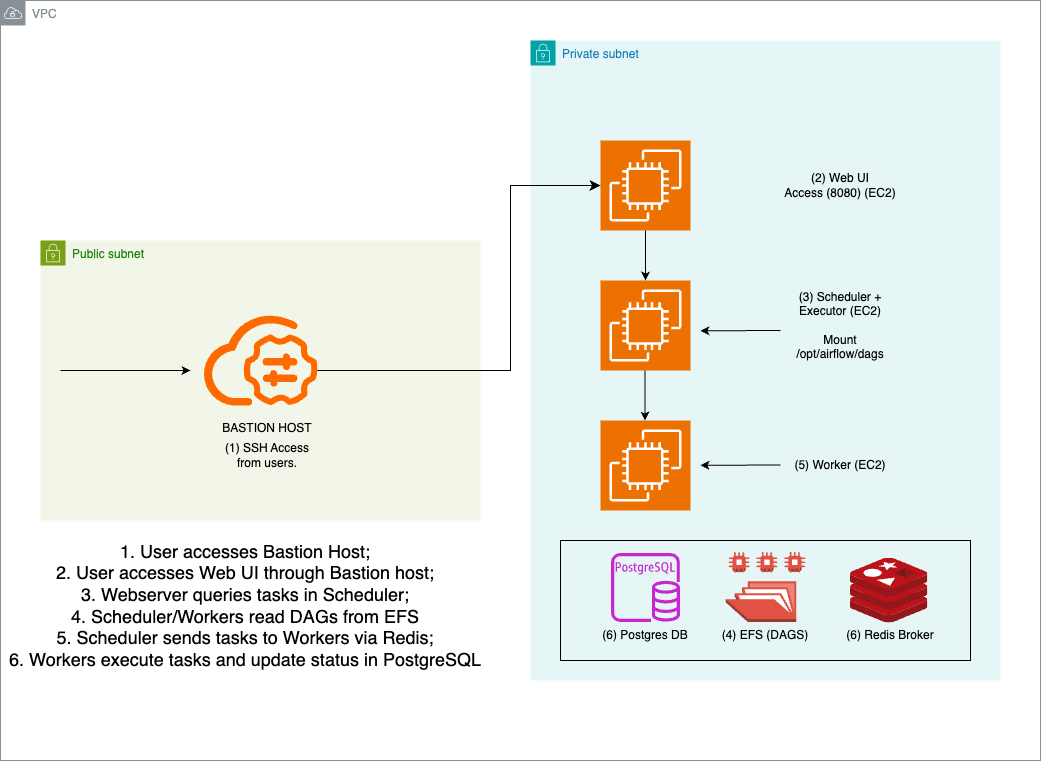

The diagram above was exported from draw.io. Its source (the exported page's mxGraphModel, read from the mxfile embedded in the PNG):
<mxGraphModel dx="1799" dy="1010" grid="1" gridSize="10" guides="1" tooltips="1" connect="1" arrows="1" fold="1" page="1" pageScale="1" pageWidth="1100" pageHeight="850" math="0" shadow="0">
  <root>
    <mxCell id="0" />
    <mxCell id="1" parent="0" />
    <mxCell id="KA9JLvBhYRgR1IYRlo0a-7" value="Private subnet" style="points=[[0,0],[0.25,0],[0.5,0],[0.75,0],[1,0],[1,0.25],[1,0.5],[1,0.75],[1,1],[0.75,1],[0.5,1],[0.25,1],[0,1],[0,0.75],[0,0.5],[0,0.25]];outlineConnect=0;gradientColor=none;html=1;whiteSpace=wrap;fontSize=12;fontStyle=0;container=1;pointerEvents=0;collapsible=0;recursiveResize=0;shape=mxgraph.aws4.group;grIcon=mxgraph.aws4.group_security_group;grStroke=0;strokeColor=#00A4A6;fillColor=#E6F6F7;verticalAlign=top;align=left;spacingLeft=30;fontColor=#147EBA;dashed=0;movable=0;resizable=0;rotatable=0;deletable=0;editable=0;locked=1;connectable=0;" vertex="1" parent="1">
      <mxGeometry x="570" y="80" width="470" height="640" as="geometry" />
    </mxCell>
    <mxCell id="KA9JLvBhYRgR1IYRlo0a-11" value="Public subnet" style="points=[[0,0],[0.25,0],[0.5,0],[0.75,0],[1,0],[1,0.25],[1,0.5],[1,0.75],[1,1],[0.75,1],[0.5,1],[0.25,1],[0,1],[0,0.75],[0,0.5],[0,0.25]];outlineConnect=0;gradientColor=none;html=1;whiteSpace=wrap;fontSize=12;fontStyle=0;container=1;pointerEvents=0;collapsible=0;recursiveResize=0;shape=mxgraph.aws4.group;grIcon=mxgraph.aws4.group_security_group;grStroke=0;strokeColor=#7AA116;fillColor=#F2F6E8;verticalAlign=top;align=left;spacingLeft=30;fontColor=#248814;dashed=0;movable=0;resizable=0;rotatable=0;deletable=0;editable=0;locked=1;connectable=0;" vertex="1" parent="1">
      <mxGeometry x="80" y="280" width="440" height="280" as="geometry" />
    </mxCell>
    <mxCell id="KA9JLvBhYRgR1IYRlo0a-12" value="VPC" style="sketch=0;outlineConnect=0;gradientColor=none;html=1;whiteSpace=wrap;fontSize=12;fontStyle=0;shape=mxgraph.aws4.group;grIcon=mxgraph.aws4.group_vpc;strokeColor=#879196;fillColor=none;verticalAlign=top;align=left;spacingLeft=30;fontColor=#879196;dashed=0;movable=0;resizable=0;rotatable=0;deletable=0;editable=0;locked=1;connectable=0;" vertex="1" parent="1">
      <mxGeometry x="40" y="40" width="1040" height="760" as="geometry" />
    </mxCell>
    <mxCell id="KA9JLvBhYRgR1IYRlo0a-13" value="" style="points=[];aspect=fixed;html=1;align=center;shadow=0;dashed=0;fillColor=#FF6A00;strokeColor=none;shape=mxgraph.alibaba_cloud.bastionhost;" vertex="1" parent="1">
      <mxGeometry x="243.16" y="355" width="113.68" height="90" as="geometry" />
    </mxCell>
    <mxCell id="KA9JLvBhYRgR1IYRlo0a-17" value="" style="sketch=0;points=[[0,0,0],[0.25,0,0],[0.5,0,0],[0.75,0,0],[1,0,0],[0,1,0],[0.25,1,0],[0.5,1,0],[0.75,1,0],[1,1,0],[0,0.25,0],[0,0.5,0],[0,0.75,0],[1,0.25,0],[1,0.5,0],[1,0.75,0]];outlineConnect=0;fontColor=#232F3E;fillColor=#ED7100;strokeColor=#ffffff;dashed=0;verticalLabelPosition=bottom;verticalAlign=top;align=center;html=1;fontSize=12;fontStyle=0;aspect=fixed;shape=mxgraph.aws4.resourceIcon;resIcon=mxgraph.aws4.ec2;" vertex="1" parent="1">
      <mxGeometry x="640" y="180" width="90" height="90" as="geometry" />
    </mxCell>
    <mxCell id="KA9JLvBhYRgR1IYRlo0a-18" value="" style="sketch=0;points=[[0,0,0],[0.25,0,0],[0.5,0,0],[0.75,0,0],[1,0,0],[0,1,0],[0.25,1,0],[0.5,1,0],[0.75,1,0],[1,1,0],[0,0.25,0],[0,0.5,0],[0,0.75,0],[1,0.25,0],[1,0.5,0],[1,0.75,0]];outlineConnect=0;fontColor=#232F3E;fillColor=#ED7100;strokeColor=#ffffff;dashed=0;verticalLabelPosition=bottom;verticalAlign=top;align=center;html=1;fontSize=12;fontStyle=0;aspect=fixed;shape=mxgraph.aws4.resourceIcon;resIcon=mxgraph.aws4.ec2;" vertex="1" parent="1">
      <mxGeometry x="640" y="320" width="90" height="90" as="geometry" />
    </mxCell>
    <mxCell id="KA9JLvBhYRgR1IYRlo0a-19" value="" style="sketch=0;points=[[0,0,0],[0.25,0,0],[0.5,0,0],[0.75,0,0],[1,0,0],[0,1,0],[0.25,1,0],[0.5,1,0],[0.75,1,0],[1,1,0],[0,0.25,0],[0,0.5,0],[0,0.75,0],[1,0.25,0],[1,0.5,0],[1,0.75,0]];outlineConnect=0;fontColor=#232F3E;fillColor=#ED7100;strokeColor=#ffffff;dashed=0;verticalLabelPosition=bottom;verticalAlign=top;align=center;html=1;fontSize=12;fontStyle=0;aspect=fixed;shape=mxgraph.aws4.resourceIcon;resIcon=mxgraph.aws4.ec2;" vertex="1" parent="1">
      <mxGeometry x="640" y="460" width="90" height="90" as="geometry" />
    </mxCell>
    <mxCell id="KA9JLvBhYRgR1IYRlo0a-27" value="" style="group" vertex="1" connectable="0" parent="1">
      <mxGeometry x="256.84000000000003" y="460" width="100" height="50" as="geometry" />
    </mxCell>
    <mxCell id="KA9JLvBhYRgR1IYRlo0a-14" value="BASTION HOST&lt;div&gt;&lt;br&gt;&lt;/div&gt;" style="text;html=1;align=center;verticalAlign=middle;whiteSpace=wrap;rounded=0;movable=1;resizable=1;rotatable=1;deletable=1;editable=1;locked=0;connectable=1;" vertex="1" parent="KA9JLvBhYRgR1IYRlo0a-27">
      <mxGeometry width="100" height="30" as="geometry" />
    </mxCell>
    <mxCell id="KA9JLvBhYRgR1IYRlo0a-15" value="(1) SSH Access from users." style="text;html=1;align=center;verticalAlign=middle;whiteSpace=wrap;rounded=0;" vertex="1" parent="KA9JLvBhYRgR1IYRlo0a-27">
      <mxGeometry y="20" width="100" height="30" as="geometry" />
    </mxCell>
    <mxCell id="KA9JLvBhYRgR1IYRlo0a-28" value="" style="endArrow=classic;html=1;rounded=0;" edge="1" parent="1">
      <mxGeometry width="50" height="50" relative="1" as="geometry">
        <mxPoint x="100" y="410" as="sourcePoint" />
        <mxPoint x="230" y="410" as="targetPoint" />
      </mxGeometry>
    </mxCell>
    <mxCell id="KA9JLvBhYRgR1IYRlo0a-38" value="(2) Web UI&lt;br&gt;Access (8080) (EC2)" style="text;html=1;align=center;verticalAlign=middle;whiteSpace=wrap;rounded=0;" vertex="1" parent="1">
      <mxGeometry x="820" y="210" width="120" height="30" as="geometry" />
    </mxCell>
    <mxCell id="KA9JLvBhYRgR1IYRlo0a-39" value="(3) Scheduler + Executor (EC2)&lt;br&gt;&lt;br&gt;Mount /opt/airflow/dags" style="text;html=1;align=center;verticalAlign=middle;whiteSpace=wrap;rounded=0;" vertex="1" parent="1">
      <mxGeometry x="830" y="350" width="100" height="30" as="geometry" />
    </mxCell>
    <mxCell id="KA9JLvBhYRgR1IYRlo0a-40" value="" style="endArrow=classic;html=1;rounded=0;" edge="1" parent="1">
      <mxGeometry width="50" height="50" relative="1" as="geometry">
        <mxPoint x="820" y="370" as="sourcePoint" />
        <mxPoint x="740" y="370.28999999999996" as="targetPoint" />
      </mxGeometry>
    </mxCell>
    <mxCell id="KA9JLvBhYRgR1IYRlo0a-41" value="(5) Worker (EC2)" style="text;html=1;align=center;verticalAlign=middle;whiteSpace=wrap;rounded=0;" vertex="1" parent="1">
      <mxGeometry x="830" y="490" width="100" height="30" as="geometry" />
    </mxCell>
    <mxCell id="KA9JLvBhYRgR1IYRlo0a-42" value="" style="endArrow=classic;html=1;rounded=0;" edge="1" parent="1">
      <mxGeometry width="50" height="50" relative="1" as="geometry">
        <mxPoint x="820" y="504.5" as="sourcePoint" />
        <mxPoint x="740" y="504.78999999999996" as="targetPoint" />
      </mxGeometry>
    </mxCell>
    <mxCell id="KA9JLvBhYRgR1IYRlo0a-43" value="" style="endArrow=classic;html=1;rounded=0;entryX=0.5;entryY=0;entryDx=0;entryDy=0;entryPerimeter=0;" edge="1" parent="1" source="KA9JLvBhYRgR1IYRlo0a-17" target="KA9JLvBhYRgR1IYRlo0a-18">
      <mxGeometry width="50" height="50" relative="1" as="geometry">
        <mxPoint x="725" y="290" as="sourcePoint" />
        <mxPoint x="680" y="320" as="targetPoint" />
      </mxGeometry>
    </mxCell>
    <mxCell id="KA9JLvBhYRgR1IYRlo0a-45" value="" style="endArrow=classic;html=1;rounded=0;entryX=0.5;entryY=0;entryDx=0;entryDy=0;entryPerimeter=0;" edge="1" parent="1">
      <mxGeometry width="50" height="50" relative="1" as="geometry">
        <mxPoint x="684.5" y="410" as="sourcePoint" />
        <mxPoint x="684.5" y="460" as="targetPoint" />
      </mxGeometry>
    </mxCell>
    <mxCell id="KA9JLvBhYRgR1IYRlo0a-53" value="(6) Redis Broker" style="text;html=1;align=center;verticalAlign=middle;whiteSpace=wrap;rounded=0;" vertex="1" parent="1">
      <mxGeometry x="880" y="660" width="100" height="30" as="geometry" />
    </mxCell>
    <mxCell id="KA9JLvBhYRgR1IYRlo0a-54" value="(4) EFS (DAGS)" style="text;html=1;align=center;verticalAlign=middle;whiteSpace=wrap;rounded=0;" vertex="1" parent="1">
      <mxGeometry x="755" y="660" width="100" height="30" as="geometry" />
    </mxCell>
    <mxCell id="KA9JLvBhYRgR1IYRlo0a-55" value="(6) Postgres DB" style="text;html=1;align=center;verticalAlign=middle;whiteSpace=wrap;rounded=0;" vertex="1" parent="1">
      <mxGeometry x="635" y="660" width="100" height="30" as="geometry" />
    </mxCell>
    <mxCell id="KA9JLvBhYRgR1IYRlo0a-56" value="" style="group" vertex="1" connectable="0" parent="1">
      <mxGeometry x="600" y="580" width="410" height="120" as="geometry" />
    </mxCell>
    <mxCell id="KA9JLvBhYRgR1IYRlo0a-47" value="" style="rounded=0;whiteSpace=wrap;html=1;fillColor=none;" vertex="1" parent="KA9JLvBhYRgR1IYRlo0a-56">
      <mxGeometry width="410" height="120" as="geometry" />
    </mxCell>
    <mxCell id="KA9JLvBhYRgR1IYRlo0a-48" value="" style="sketch=0;outlineConnect=0;fontColor=#232F3E;gradientColor=none;fillColor=#C925D1;strokeColor=none;dashed=0;verticalLabelPosition=bottom;verticalAlign=top;align=center;html=1;fontSize=12;fontStyle=0;aspect=fixed;pointerEvents=1;shape=mxgraph.aws4.rds_postgresql_instance;" vertex="1" parent="KA9JLvBhYRgR1IYRlo0a-56">
      <mxGeometry x="50.5" y="12.5" width="69" height="69" as="geometry" />
    </mxCell>
    <mxCell id="KA9JLvBhYRgR1IYRlo0a-49" value="" style="outlineConnect=0;dashed=0;verticalLabelPosition=bottom;verticalAlign=top;align=center;html=1;shape=mxgraph.aws3.efs_share;fillColor=#E05243;gradientColor=none;" vertex="1" parent="KA9JLvBhYRgR1IYRlo0a-56">
      <mxGeometry x="165.25" y="11.5" width="79.5" height="70" as="geometry" />
    </mxCell>
    <mxCell id="KA9JLvBhYRgR1IYRlo0a-50" value="" style="image;sketch=0;aspect=fixed;html=1;points=[];align=center;fontSize=12;image=img/lib/mscae/Cache_Redis_Product.svg;" vertex="1" parent="KA9JLvBhYRgR1IYRlo0a-56">
      <mxGeometry x="290" y="17.5" width="77.38" height="65" as="geometry" />
    </mxCell>
    <mxCell id="KA9JLvBhYRgR1IYRlo0a-58" value="&lt;div&gt;&lt;font style=&quot;font-size: 18px;&quot;&gt;1. User accesses Bastion Host;&lt;/font&gt;&lt;/div&gt;&lt;div&gt;&lt;font style=&quot;font-size: 18px;&quot;&gt;2. User accesses Web UI through Bastion host;&lt;/font&gt;&lt;/div&gt;&lt;div&gt;&lt;font style=&quot;font-size: 18px;&quot;&gt;3. Webserver queries tasks in Scheduler;&lt;/font&gt;&lt;/div&gt;&lt;div&gt;&lt;font style=&quot;font-size: 18px;&quot;&gt;4. Scheduler/Workers read DAGs from EFS&lt;/font&gt;&lt;/div&gt;&lt;div&gt;&lt;font style=&quot;font-size: 18px;&quot;&gt;5. Scheduler sends tasks to Workers via Redis;&lt;/font&gt;&lt;/div&gt;&lt;div&gt;&lt;font style=&quot;font-size: 18px;&quot;&gt;6. Workers execute tasks and update status in PostgreSQL&lt;/font&gt;&lt;/div&gt;" style="text;html=1;align=center;verticalAlign=middle;whiteSpace=wrap;rounded=0;" vertex="1" parent="1">
      <mxGeometry x="40" y="570" width="490" height="150" as="geometry" />
    </mxCell>
    <mxCell id="KA9JLvBhYRgR1IYRlo0a-61" value="" style="edgeStyle=elbowEdgeStyle;elbow=horizontal;endArrow=classic;html=1;curved=0;rounded=0;endSize=8;startSize=8;entryX=0;entryY=0.5;entryDx=0;entryDy=0;entryPerimeter=0;" edge="1" parent="1" target="KA9JLvBhYRgR1IYRlo0a-17">
      <mxGeometry width="50" height="50" relative="1" as="geometry">
        <mxPoint x="356.84000000000003" y="410" as="sourcePoint" />
        <mxPoint x="550" y="220" as="targetPoint" />
        <Array as="points">
          <mxPoint x="550" y="380" />
        </Array>
      </mxGeometry>
    </mxCell>
  </root>
</mxGraphModel>